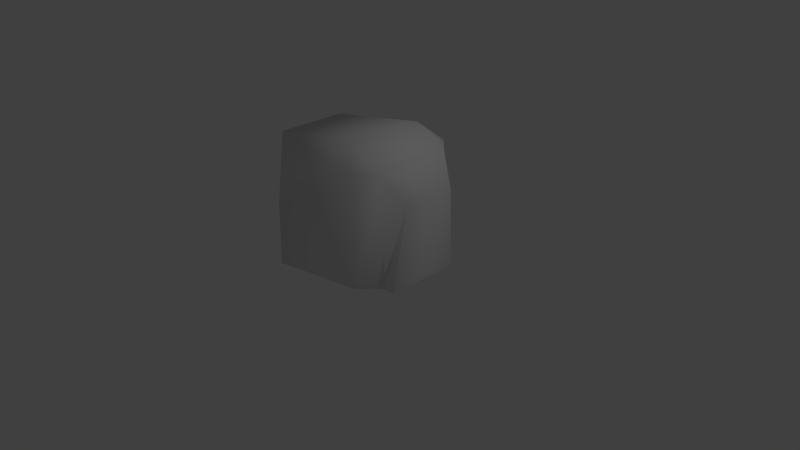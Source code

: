 # Source: StoreHouse.blend  (saved by Blender 2.77.0; exported with 4.5.12 LTS)
import bpy
from mathutils import Matrix  # noqa: F401  (used for matrix-valued properties, if any)

bpy.ops.wm.read_factory_settings(use_empty=True)
scene = bpy.context.scene
scene.name = 'Scene'

# ---- collections
col_collection_1 = bpy.data.collections.new('Collection 1'); scene.collection.children.link(col_collection_1)

# ---- materials (node trees are filled in below, after node groups)
mat_material = bpy.data.materials.new('Material')
mat_material.alpha_threshold = 0.0
mat_material.use_transparent_shadow = False
mat_material.roughness = 0.5

# ---- material node trees

# ---- world
world_world = bpy.data.worlds.new('World'); scene.world = world_world
world_world.color = (0.05088, 0.05088, 0.05088)
world_world.use_sun_shadow = False
world_world.sun_shadow_jitter_overblur = 0.0
world_world.cycles.sampling_method = 'NONE'
world_world.cycles.sample_map_resolution = 256

# ---- cameras
cam_camera = bpy.data.cameras.new('Camera')
cam_camera.clip_end = 100.0
cam_camera.lens = 35.0
cam_camera.sensor_width = 32.0
cam_camera.sensor_height = 18.0
cam_camera.ortho_scale = 7.314
cam_camera.dof.focus_distance = 0.0
cam_camera.dof.aperture_fstop = 128.0

# ---- lights
light_lamp = bpy.data.lights.new('Lamp', 'POINT')
light_lamp.transmission_factor = 0.0
light_lamp.cutoff_distance = 30.0
light_lamp.energy = 100.0
light_lamp.shadow_buffer_clip_start = 1.001
light_lamp.shadow_soft_size = 0.1
light_lamp.shadow_maximum_resolution = 0.006
light_lamp.use_absolute_resolution = True
light_lamp.cycles.use_multiple_importance_sampling = False

# ---- meshes
me_plane = bpy.data.meshes.new('Plane')
me_plane.from_pydata([(0.2843, 0.5, 1.746), (0.2843, -0.5, 1.746), (-0.6368, 0.9865, 0.0), (-0.6368, -0.9865, 0.0), (0.8984, -0.5, 0.0), (0.8984, 0.5, 0.0), (-1.0, 0.4675, 0.0), (-1.0, -0.4675, 0.0), (0.5, -0.75, 0.0), (0.5, 0.75, 0.0), (0.75, 0.5, 0.0), (0.75, -0.5, 0.0), (-0.6368, 0.9865, 0.8779), (-0.5904, -0.9865, 0.8779), (1.002, 0.357, 1.126), (1.002, -0.357, 1.126), (-1.148, 0.4675, 1.5), (-1.148, -0.4675, 1.5), (0.5, -0.75, 1.5), (0.5, 0.75, 1.5), (0.75, 0.5, 1.5), (0.75, -0.5, 1.5)], [], [(20, 0, 1, 21), (8, 11, 21, 18), (6, 7, 17, 16), (19, 9, 2, 12), (9, 19, 20, 10), (21, 15, 14, 20), (19, 0, 20), (21, 1, 18), (12, 2, 6, 16), (17, 13, 18, 1), (7, 3, 13, 17), (13, 3, 8, 18), (20, 14, 5, 10), (11, 4, 15, 21), (1, 0, 16, 17), (12, 16, 0, 19), (15, 4, 5, 14)])
me_plane.polygons.foreach_set('use_smooth', [True] * 17)
_uv = me_plane.uv_layers.new(name='UVMap')
_uv.uv.foreach_set('vector', [0.7598, 0.926, 0.5686, 0.926, 0.5686, 0.5628, 0.7598, 0.5628, 0.3202, 0.5227, 0.4171, 0.5228, 0.4167, 0.9341, 0.3197, 0.934, 0.1488, 0.5709, 0.3457, 0.5712, 0.3452, 0.8887, 0.1483, 0.8884, 0.1797, 0.9402, 0.1797, 0.5344, 0.4938, 0.5344, 0.4938, 0.7719, 0.1797, 0.5344, 0.1797, 0.9402, 0.08403, 0.9402, 0.08403, 0.5344, 0.7598, 0.5628, 0.9236, 0.6147, 0.9236, 0.874, 0.7598, 0.926, 0.901, 0.8583, 0.8939, 0.7431, 0.9994, 0.8464, 0.9929, 0.8024, 0.8737, 0.8513, 0.9172, 0.7605, 0.004223, 0.7472, 0.01568, 0.5627, 0.1488, 0.5709, 0.1483, 0.8884, 0.518, 0.8513, 0.6296, 0.6381, 0.9172, 0.7605, 0.8737, 0.8513, 0.3457, 0.5712, 0.4788, 0.5627, 0.4963, 0.747, 0.3452, 0.8887, 0.01396, 0.7631, 0.001767, 0.5223, 0.3202, 0.5227, 0.3197, 0.934, 0.08403, 0.9402, 0.005694, 0.839, 0.04391, 0.5331, 0.08403, 0.5344, 0.4171, 0.5228, 0.4578, 0.5215, 0.4962, 0.8316, 0.4167, 0.9341, 0.9896, 0.5764, 0.9896, 0.9075, 0.5085, 0.8967, 0.5085, 0.5872, 0.5316, 0.8583, 0.5161, 0.5901, 0.8939, 0.7431, 0.901, 0.8583, 0.1265, 0.394, 0.0767, 0.0005515, 0.4246, 0.0005515, 0.3749, 0.394])
me_plane.materials.append(mat_material)
me_plane.materials.append(None)
me_plane.materials.append(None)
me_plane.use_remesh_preserve_volume = False
me_plane.use_remesh_preserve_attributes = False
me_plane.use_mirror_vertex_groups = False
me_plane.update()

# ---- objects
ob_plane = bpy.data.objects.new('Plane', me_plane)
ob_lamp = bpy.data.objects.new('Lamp', light_lamp)
ob_camera = bpy.data.objects.new('Camera', cam_camera)

# ---- transforms, parenting, visibility, modifiers, constraints
ob_plane.location = (0.0, 0.0, 0.0)
ob_plane.lineart.crease_threshold = 0.0
ob_lamp.location = (4.076, 1.005, 5.904)
ob_lamp.rotation_euler = (0.6503, 0.05522, 1.866)
ob_lamp.lock_rotations_4d = False
ob_lamp.empty_display_type = 'ARROWS'
ob_lamp.color = (0.0, 0.0, 0.0, 0.0)
ob_lamp.lineart.crease_threshold = 0.0
ob_camera.location = (7.481, -6.508, 5.344)
ob_camera.rotation_euler = (1.109, 0.01082, 0.8149)
ob_camera.lock_rotations_4d = False
ob_camera.empty_display_type = 'ARROWS'
ob_camera.color = (0.0, 0.0, 0.0, 0.0)
ob_camera.display_type = 'WIRE'
ob_camera.lineart.crease_threshold = 0.0

# ---- collection membership
col_collection_1.objects.link(ob_plane)
col_collection_1.objects.link(ob_lamp)
col_collection_1.objects.link(ob_camera)

# ---- scene / render settings (as saved in the file)
scene.camera = ob_camera
scene.frame_start = 1; scene.frame_end = 250; scene.frame_set(1)
scene.render.engine = 'BLENDER_EEVEE_NEXT'
scene.render.resolution_percentage = 50
scene.render.dither_intensity = 0.0
scene.cycles.use_denoising = False
scene.cycles.samples = 10
scene.cycles.sampling_pattern = 'TABULATED_SOBOL'
scene.cycles.light_sampling_threshold = 0.0
scene.cycles.use_adaptive_sampling = False
scene.cycles.use_light_tree = False
scene.cycles.blur_glossy = 0.0
scene.cycles.pixel_filter_type = 'GAUSSIAN'
scene.cycles.sample_clamp_indirect = 0.0
scene.view_settings.view_transform = 'Standard'
bpy.context.view_layer.update()
